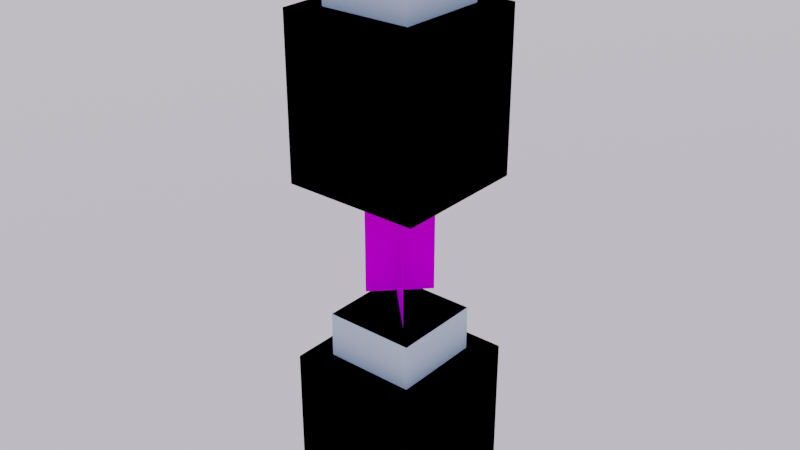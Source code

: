 # Source: lantern.blend  (saved by Blender 4.5.88; exported with 4.5.12 LTS)
import bpy
from mathutils import Matrix  # noqa: F401  (used for matrix-valued properties, if any)

bpy.ops.wm.read_factory_settings(use_empty=True)
scene = bpy.context.scene
scene.name = 'Scene'

# ---- collections
col_level_of_detail_0 = bpy.data.collections.new('Level of Detail 0'); scene.collection.children.link(col_level_of_detail_0)
col_physics = bpy.data.collections.new('Physics'); scene.collection.children.link(col_physics)

# ---- images (referenced by path relative to the original .blend; pixels are not part of the script)
import os
ASSET_DIR = os.environ.get("B2B_ASSET_DIR", "")  # directory of the original .blend (textures are referenced by path, not embedded)
HERE = os.path.dirname(os.path.abspath(__file__))  # packed textures are extracted next to this script under _unpacked/

def load_image(name, relpath, width, height, colorspace="sRGB"):
    """Load a texture the original file referenced (path relative to the .blend, or extracted next to this script)."""
    p = next((c for c in (os.path.join(HERE, relpath), os.path.join(ASSET_DIR, relpath)) if relpath and os.path.exists(c)), "")
    if p:
        img = bpy.data.images.load(p, check_existing=True)
        img.name = name
    else:  # same state as the original file: an image datablock whose file is absent (Cycles renders it pink)
        img = bpy.data.images.new(name, width, height)
        img.source = "FILE"
        img.filepath = "//" + (relpath or name)
    img.colorspace_settings.name = colorspace
    return img
img_lantern_uvlayout_png = load_image('lantern_uvlayout.png', 'lantern_uvlayout.png', 1024, 1024, 'sRGB')

# ---- materials (node trees are filled in below, after node groups)
mat_chain = bpy.data.materials.new('Chain')
mat_chain.use_backface_culling = True
mat_lantern = bpy.data.materials.new('Lantern')
mat_lantern.use_backface_culling = True

# ---- material node trees
mat_chain.use_nodes = True; mat_chain.node_tree.nodes.clear()
_N = mat_chain.node_tree.nodes; _L = mat_chain.node_tree.links
n0 = _N.new('ShaderNodeBsdfPrincipled'); n0.name = 'Principled BSDF'; n0.location = (10, 300)
n0.distribution = 'GGX'
n0.subsurface_method = 'BURLEY'
n0.inputs[2].default_value = 0.0
n0.inputs[3].default_value = 1.45
n0.inputs[13].default_value = 0.0
n0.inputs[20].default_value = 0.0
n0.inputs[27].default_value = (0.0, 0.0, 0.0, 1.0)
n0.inputs[28].default_value = 1.0
n1 = _N.new('ShaderNodeOutputMaterial'); n1.name = 'Material Output'; n1.location = (300, 300)
n2 = _N.new('ShaderNodeTexImage'); n2.name = 'Image Texture'; n2.location = (-280, 280)
n2.image = img_lantern_uvlayout_png
n2.interpolation = 'Closest'
_L.new(n0.outputs[0], n1.inputs[0])
_L.new(n2.outputs[0], n0.inputs[0])
n1.is_active_output = True
mat_lantern.use_nodes = True; mat_lantern.node_tree.nodes.clear()
_N = mat_lantern.node_tree.nodes; _L = mat_lantern.node_tree.links
n0 = _N.new('ShaderNodeBsdfPrincipled'); n0.name = 'Principled BSDF'; n0.location = (10, 300)
n0.distribution = 'GGX'
n0.subsurface_method = 'BURLEY'
n0.inputs[2].default_value = 0.0
n0.inputs[3].default_value = 1.45
n0.inputs[13].default_value = 0.0
n0.inputs[20].default_value = 0.0
n0.inputs[27].default_value = (0.0, 0.0, 0.0, 1.0)
n0.inputs[28].default_value = 1.0
n1 = _N.new('ShaderNodeOutputMaterial'); n1.name = 'Material Output'; n1.location = (300, 300)
n2 = _N.new('ShaderNodeTexImage'); n2.name = 'Image Texture'; n2.location = (-280, 280)
n2.image = img_lantern_uvlayout_png
n2.interpolation = 'Closest'
_L.new(n0.outputs[0], n1.inputs[0])
_L.new(n2.outputs[0], n0.inputs[0])
n1.is_active_output = True

# ---- world
world_world = bpy.data.worlds.new('World'); scene.world = world_world
world_world.use_nodes = True; world_world.node_tree.nodes.clear()
_N = world_world.node_tree.nodes; _L = world_world.node_tree.links
n0 = _N.new('ShaderNodeOutputWorld'); n0.name = 'World Output'; n0.location = (300, 300)
n1 = _N.new('ShaderNodeTexSky'); n1.name = 'Sky Texture'; n1.location = (-249, 300)
n1.sky_type = 'PREETHAM'
n1.sun_direction = (-0.2385, 0.1154, 0.9643)
n1.sun_size = 0.0
n1.sun_intensity = 0.0
n1.sun_rotation = 0.1745
n2 = _N.new('ShaderNodeBackground'); n2.name = 'Background'; n2.location = (-37, 293)
_L.new(n2.outputs[0], n0.inputs[0])
_L.new(n1.outputs[0], n2.inputs[0])
n0.is_active_output = True
world_world.color = (0.05088, 0.05088, 0.05088)
world_world.use_sun_shadow = False
world_world.sun_shadow_jitter_overblur = 0.0

# ---- meshes
me_lantern_lod0 = bpy.data.meshes.new('lantern_lod0')
me_lantern_lod0.from_pydata([(-0.1905, 0.1905, 0.0), (-0.1267, 0.1267, 0.4445), (0.1905, 0.1905, 0.0), (0.1267, 0.1267, 0.4445), (-0.1905, -0.1905, 0.0), (-0.1267, -0.1267, 0.4445), (0.1905, -0.1905, 0.0), (0.1267, -0.1267, 0.4445), (-0.1905, 0.1905, 0.4445), (0.1905, 0.1905, 0.4445), (0.1905, -0.1905, 0.4445), (-0.1905, -0.1905, 0.4445), (-0.1267, 0.1267, 0.5715), (0.1267, 0.1267, 0.5715), (0.1267, -0.1267, 0.5715), (-0.1267, -0.1267, 0.5715), (-0.0635, -0.0635, 0.5715), (0.0635, 0.0635, 0.5715), (0.0635, 0.0635, 0.6985), (-0.0635, -0.0635, 0.6985), (-0.0635, 0.0635, 0.5715), (0.0635, -0.0635, 0.5715), (0.0635, -0.0635, 0.6985), (-0.0635, 0.0635, 0.6985), (-0.0635, -0.0635, 0.5715), (0.0635, 0.0635, 0.5715), (0.0635, 0.0635, 0.6985), (-0.0635, -0.0635, 0.6985), (-0.0635, 0.0635, 0.5715), (0.0635, -0.0635, 0.5715), (0.0635, -0.0635, 0.6985), (-0.0635, 0.0635, 0.6985)], [], [(0, 8, 9, 2), (2, 9, 10, 6), (6, 10, 11, 4), (4, 11, 8, 0), (2, 6, 4, 0), (5, 7, 14, 15), (8, 11, 5, 1), (9, 8, 1, 3), (10, 9, 3, 7), (11, 10, 7, 5), (14, 13, 12, 15), (3, 1, 12, 13), (1, 5, 15, 12), (7, 3, 13, 14), (16, 17, 18, 19), (20, 21, 22, 23), (24, 27, 26, 25), (28, 31, 30, 29)])
me_lantern_lod0.polygons.foreach_set('material_index', [1, 1, 1, 1, 1, 1, 1, 1, 1, 1, 1, 1, 1, 1, 0, 0, 0, 0])
_uv = me_lantern_lod0.uv_layers.new(name='UVMap')
_uv.uv.foreach_set('vector', [0.2188, 0.5, 0.2188, 0.9375, 0.03125, 0.9375, 0.03125, 0.5, 0.2188, 0.5, 0.2188, 0.9375, 0.03125, 0.9375, 0.03125, 0.5, 0.2188, 0.5, 0.2188, 0.9375, 0.03125, 0.9375, 0.03125, 0.5, 0.2188, 0.5, 0.2188, 0.9375, 0.03125, 0.9375, 0.03125, 0.5, 0.4688, 0.0625, 0.4688, 0.4375, 0.2812, 0.4375, 0.2812, 0.0625, 0.5312, 0.8125, 0.6562, 0.8125, 0.6562, 0.9375, 0.5312, 0.9375, 0.2812, 0.9375, 0.2812, 0.5625, 0.3125, 0.625, 0.3125, 0.875, 0.4688, 0.9375, 0.2812, 0.9375, 0.3125, 0.875, 0.4375, 0.875, 0.4688, 0.5625, 0.4688, 0.9375, 0.4375, 0.875, 0.4375, 0.625, 0.2812, 0.5625, 0.4688, 0.5625, 0.4375, 0.625, 0.3125, 0.625, 0.6562, 0.4375, 0.6562, 0.6875, 0.5312, 0.6875, 0.5312, 0.4375, 0.5312, 0.8125, 0.6562, 0.8125, 0.6562, 0.9375, 0.5312, 0.9375, 0.5312, 0.8125, 0.6562, 0.8125, 0.6562, 0.9375, 0.5312, 0.9375, 0.5312, 0.8125, 0.6562, 0.8125, 0.6562, 0.9375, 0.5312, 0.9375, 0.8438, 0.125, 0.9375, 0.125, 0.9375, 0.25, 0.8438, 0.25, 0.8438, 0.125, 0.9375, 0.125, 0.9375, 0.25, 0.8438, 0.25, 0.8438, 0.125, 0.8438, 0.25, 0.9375, 0.25, 0.9375, 0.125, 0.9375, 0.125, 0.9375, 0.25, 0.8438, 0.25, 0.8438, 0.125])
me_lantern_lod0.materials.append(mat_chain)
me_lantern_lod0.materials.append(mat_lantern)
me_lantern_lod0.use_remesh_fix_poles = True
me_lantern_lod0.use_remesh_preserve_attributes = False
me_lantern_lod0.use_mirror_vertex_groups = False
me_lantern_lod0.update()
me_lantern_hanging_lod0 = bpy.data.meshes.new('lantern_hanging_lod0')
me_lantern_hanging_lod0.from_pydata([(-0.1905, 0.1905, -0.9525), (-0.1267, 0.1267, -0.508), (0.1905, 0.1905, -0.9525), (0.1267, 0.1267, -0.508), (-0.1905, -0.1905, -0.9525), (-0.1267, -0.1267, -0.508), (0.1905, -0.1905, -0.9525), (0.1267, -0.1267, -0.508), (-0.1905, 0.1905, -0.508), (0.1905, 0.1905, -0.508), (0.1905, -0.1905, -0.508), (-0.1905, -0.1905, -0.508), (-0.1267, 0.1267, -0.381), (0.1267, 0.1267, -0.381), (0.1267, -0.1267, -0.381), (-0.1267, -0.1267, -0.381), (-0.0635, 0.0635, -0.381), (0.0635, -0.0635, -0.381), (0.0635, -0.0635, 0.0), (-0.0635, 0.0635, 0.0), (-0.0635, 0.0635, -0.381), (0.0635, -0.0635, -0.381), (0.0635, -0.0635, 0.0), (-0.0635, 0.0635, 0.0), (-0.0635, -0.0635, -0.3175), (0.0635, 0.0635, -0.3175), (0.0635, 0.0635, -0.0635), (-0.0635, -0.0635, -0.0635), (-0.0635, -0.0635, -0.3175), (0.0635, 0.0635, -0.3175), (0.0635, 0.0635, -0.0635), (-0.0635, -0.0635, -0.0635)], [], [(0, 8, 9, 2), (2, 9, 10, 6), (6, 10, 11, 4), (4, 11, 8, 0), (2, 6, 4, 0), (5, 7, 14, 15), (8, 11, 5, 1), (9, 8, 1, 3), (10, 9, 3, 7), (11, 10, 7, 5), (14, 13, 12, 15), (3, 1, 12, 13), (1, 5, 15, 12), (7, 3, 13, 14), (16, 17, 18, 19), (20, 23, 22, 21), (24, 27, 26, 25), (28, 29, 30, 31)])
me_lantern_hanging_lod0.polygons.foreach_set('material_index', [1, 1, 1, 1, 1, 1, 1, 1, 1, 1, 1, 1, 1, 1, 0, 0, 0, 0])
_uv = me_lantern_hanging_lod0.uv_layers.new(name='UVMap')
_uv.uv.foreach_set('vector', [0.2188, 0.5, 0.2188, 0.9375, 0.03125, 0.9375, 0.03125, 0.5, 0.2188, 0.5, 0.2188, 0.9375, 0.03125, 0.9375, 0.03125, 0.5, 0.2188, 0.5, 0.2188, 0.9375, 0.03125, 0.9375, 0.03125, 0.5, 0.2188, 0.5, 0.2188, 0.9375, 0.03125, 0.9375, 0.03125, 0.5, 0.4688, 0.0625, 0.4688, 0.4375, 0.2812, 0.4375, 0.2812, 0.0625, 0.5312, 0.8125, 0.6562, 0.8125, 0.6562, 0.9375, 0.5312, 0.9375, 0.2812, 0.9375, 0.2812, 0.5625, 0.3125, 0.625, 0.3125, 0.875, 0.4688, 0.9375, 0.2812, 0.9375, 0.3125, 0.875, 0.4375, 0.875, 0.4688, 0.5625, 0.4688, 0.9375, 0.4375, 0.875, 0.4375, 0.625, 0.2812, 0.5625, 0.4688, 0.5625, 0.4375, 0.625, 0.3125, 0.625, 0.6562, 0.4375, 0.6562, 0.6875, 0.5312, 0.6875, 0.5312, 0.4375, 0.5312, 0.8125, 0.6562, 0.8125, 0.6562, 0.9375, 0.5312, 0.9375, 0.5312, 0.8125, 0.6562, 0.8125, 0.6562, 0.9375, 0.5312, 0.9375, 0.5312, 0.8125, 0.6562, 0.8125, 0.6562, 0.9375, 0.5312, 0.9375, 0.9375, 0.125, 0.8438, 0.125, 0.8438, 0.5, 0.9375, 0.5, 0.9375, 0.125, 0.9375, 0.5, 0.8438, 0.5, 0.8438, 0.125, 0.9375, 0.625, 0.9375, 0.875, 0.8438, 0.875, 0.8438, 0.625, 0.8438, 0.625, 0.9375, 0.625, 0.9375, 0.875, 0.8438, 0.875])
me_lantern_hanging_lod0.materials.append(mat_chain)
me_lantern_hanging_lod0.materials.append(mat_lantern)
me_lantern_hanging_lod0.use_remesh_fix_poles = True
me_lantern_hanging_lod0.use_remesh_preserve_attributes = False
me_lantern_hanging_lod0.use_mirror_vertex_groups = False
me_lantern_hanging_lod0.update()
me_lantern_hull = bpy.data.meshes.new('lantern_hull')
me_lantern_hull.from_pydata([(-0.1905, -0.1905, 0.0), (-0.1905, -0.1905, 0.4445), (-0.1905, 0.1905, 0.0), (-0.1905, 0.1905, 0.4445), (0.1905, -0.1905, 0.0), (0.1905, -0.1905, 0.4445), (0.1905, 0.1905, 0.0), (0.1905, 0.1905, 0.4445), (-0.127, -0.127, 0.4445), (-0.127, -0.127, 0.5715), (-0.127, 0.127, 0.4445), (-0.127, 0.127, 0.5715), (0.127, -0.127, 0.4445), (0.127, -0.127, 0.5715), (0.127, 0.127, 0.4445), (0.127, 0.127, 0.5715)], [], [(0, 1, 3, 2), (2, 3, 7, 6), (6, 7, 5, 4), (4, 5, 1, 0), (2, 6, 4, 0), (7, 3, 1, 5), (8, 9, 11, 10), (10, 11, 15, 14), (14, 15, 13, 12), (12, 13, 9, 8), (10, 14, 12, 8), (15, 11, 9, 13)])
_uv = me_lantern_hull.uv_layers.new(name='UVMap')
_uv.uv.foreach_set('vector', [0.5, 0.5, 0.5, 0.75, 0.375, 0.75, 0.375, 0.5, 0.375, 0.5, 0.375, 0.75, 0.25, 0.75, 0.25, 0.5, 0.25, 0.5, 0.25, 0.75, 0.125, 0.75, 0.125, 0.5, 0.125, 0.5, 0.125, 0.75, 0.0, 0.75, 0.0, 0.5, 0.375, 0.75, 0.375, 1.0, 0.25, 1.0, 0.25, 0.75, 0.25, 0.75, 0.25, 1.0, 0.125, 1.0, 0.125, 0.75, 0.5, 0.5, 0.5, 0.75, 0.375, 0.75, 0.375, 0.5, 0.375, 0.5, 0.375, 0.75, 0.25, 0.75, 0.25, 0.5, 0.25, 0.5, 0.25, 0.75, 0.125, 0.75, 0.125, 0.5, 0.125, 0.5, 0.125, 0.75, 0.0, 0.75, 0.0, 0.5, 0.375, 0.75, 0.375, 1.0, 0.25, 1.0, 0.25, 0.75, 0.25, 0.75, 0.25, 1.0, 0.125, 1.0, 0.125, 0.75])
me_lantern_hull.use_remesh_fix_poles = True
me_lantern_hull.use_remesh_preserve_attributes = False
me_lantern_hull.use_mirror_vertex_groups = False
me_lantern_hull.update()
me_lantern_hanging_hull = bpy.data.meshes.new('lantern_hanging_hull')
me_lantern_hanging_hull.from_pydata([(-0.1905, -0.1905, -0.9525), (-0.1905, -0.1905, -0.508), (-0.1905, 0.1905, -0.9525), (-0.1905, 0.1905, -0.508), (0.1905, -0.1905, -0.9525), (0.1905, -0.1905, -0.508), (0.1905, 0.1905, -0.9525), (0.1905, 0.1905, -0.508), (-0.127, -0.127, -0.508), (-0.127, -0.127, -0.381), (-0.127, 0.127, -0.508), (-0.127, 0.127, -0.381), (0.127, -0.127, -0.508), (0.127, -0.127, -0.381), (0.127, 0.127, -0.508), (0.127, 0.127, -0.381)], [], [(0, 1, 3, 2), (2, 3, 7, 6), (6, 7, 5, 4), (4, 5, 1, 0), (2, 6, 4, 0), (7, 3, 1, 5), (8, 9, 11, 10), (10, 11, 15, 14), (14, 15, 13, 12), (12, 13, 9, 8), (10, 14, 12, 8), (15, 11, 9, 13)])
_uv = me_lantern_hanging_hull.uv_layers.new(name='UVMap')
_uv.uv.foreach_set('vector', [0.5, 0.5, 0.5, 0.75, 0.375, 0.75, 0.375, 0.5, 0.375, 0.5, 0.375, 0.75, 0.25, 0.75, 0.25, 0.5, 0.25, 0.5, 0.25, 0.75, 0.125, 0.75, 0.125, 0.5, 0.125, 0.5, 0.125, 0.75, 0.0, 0.75, 0.0, 0.5, 0.375, 0.75, 0.375, 1.0, 0.25, 1.0, 0.25, 0.75, 0.25, 0.75, 0.25, 1.0, 0.125, 1.0, 0.125, 0.75, 0.5, 0.5, 0.5, 0.75, 0.375, 0.75, 0.375, 0.5, 0.375, 0.5, 0.375, 0.75, 0.25, 0.75, 0.25, 0.5, 0.25, 0.5, 0.25, 0.75, 0.125, 0.75, 0.125, 0.5, 0.125, 0.5, 0.125, 0.75, 0.0, 0.75, 0.0, 0.5, 0.375, 0.75, 0.375, 1.0, 0.25, 1.0, 0.25, 0.75, 0.25, 0.75, 0.25, 1.0, 0.125, 1.0, 0.125, 0.75])
me_lantern_hanging_hull.use_remesh_fix_poles = True
me_lantern_hanging_hull.use_remesh_preserve_attributes = False
me_lantern_hanging_hull.use_mirror_vertex_groups = False
me_lantern_hanging_hull.update()

# ---- objects
ob_lantern = bpy.data.objects.new('Lantern', me_lantern_lod0)
ob_lantern_hanging = bpy.data.objects.new('Lantern Hanging', me_lantern_hanging_lod0)
ob_lantern__hull = bpy.data.objects.new('Lantern (Hull)', me_lantern_hull)
ob_lantern_hanging__hull = bpy.data.objects.new('Lantern Hanging (Hull)', me_lantern_hanging_hull)

# ---- transforms, parenting, visibility, modifiers, constraints
ob_lantern.location = (0.0, 0.0, 0.0)
ob_lantern.lineart.crease_threshold = 0.0
ob_lantern_hanging.location = (0.0, 0.0, 0.0)
ob_lantern_hanging.lineart.crease_threshold = 0.0
ob_lantern__hull.location = (0.0, 0.0, 0.0)
ob_lantern__hull.lineart.crease_threshold = 0.0
ob_lantern_hanging__hull.location = (0.0, 0.0, 0.0)
ob_lantern_hanging__hull.lineart.crease_threshold = 0.0

# ---- collection membership
col_level_of_detail_0.objects.link(ob_lantern)
col_level_of_detail_0.objects.link(ob_lantern_hanging)
col_physics.objects.link(ob_lantern__hull)
col_physics.objects.link(ob_lantern_hanging__hull)

# ---- scene / render settings (as saved in the file)
scene.frame_start = 0; scene.frame_end = 0; scene.frame_set(0)
scene.render.engine = 'BLENDER_EEVEE_NEXT'
scene.cycles.use_denoising = False
scene.cycles.samples = 128
scene.cycles.sampling_pattern = 'TABULATED_SOBOL'
scene.cycles.use_adaptive_sampling = False
scene.cycles.use_light_tree = False
scene.eevee.gtao_distance = 4096.0
scene.view_settings.view_transform = 'Filmic'
bpy.context.view_layer.update()

# ---- added for rendering (the .blend has no active camera): camera
cam_auto = bpy.data.cameras.new('AutoCamera')
cam_auto.lens = 50.0
cam_auto.sensor_width = 36.0
cam_auto.clip_end = 1000.0
ob_auto_camera = bpy.data.objects.new('AutoCamera', cam_auto)
scene.collection.objects.link(ob_auto_camera)
ob_auto_camera.location = (1.60684, -1.9282, 1.15847)
ob_auto_camera.rotation_euler = (1.09748, -7.21219e-08, 0.694738)
scene.camera = ob_auto_camera
bpy.context.view_layer.update()
